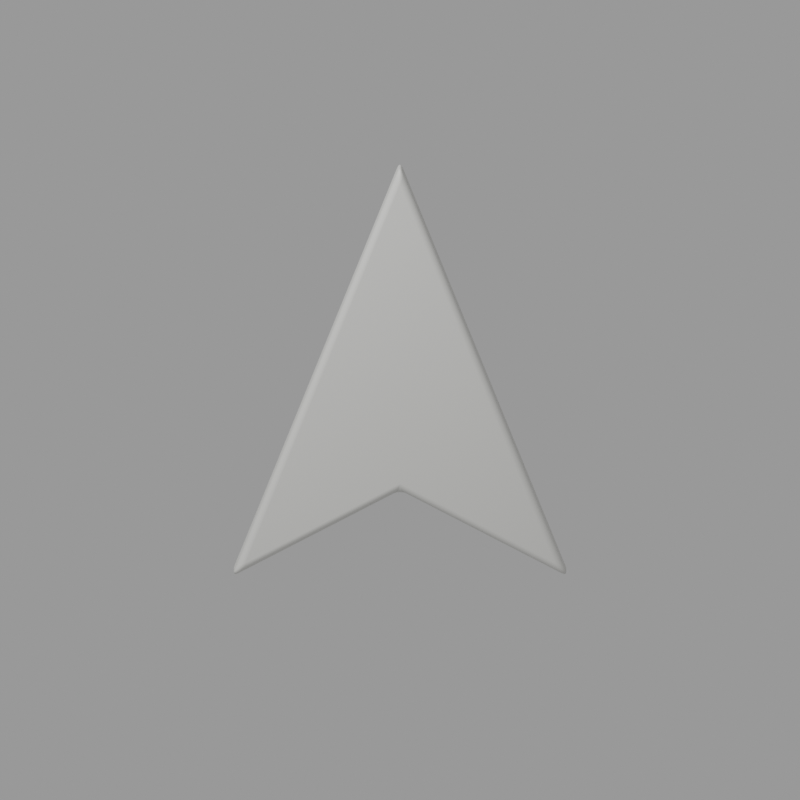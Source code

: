 # Source: cursor-v2.blend  (saved by Blender 5.2.44; exported with 4.5.12 LTS)
import bpy
from mathutils import Matrix  # noqa: F401  (used for matrix-valued properties, if any)

bpy.ops.wm.read_factory_settings(use_empty=True)
scene = bpy.context.scene
scene.name = 'Scene'

# ---- collections
col_collection = bpy.data.collections.new('Collection'); scene.collection.children.link(col_collection)

# ---- materials (node trees are filled in below, after node groups)
mat_cursor_porcelain = bpy.data.materials.new('Cursor_Porcelain')

# ---- material node trees
mat_cursor_porcelain.use_nodes = True; mat_cursor_porcelain.node_tree.nodes.clear()
_N = mat_cursor_porcelain.node_tree.nodes; _L = mat_cursor_porcelain.node_tree.links
n0 = _N.new('ShaderNodeBsdfPrincipled'); n0.name = 'Principled BSDF'; n0.location = (-200, 100)
n0.inputs[0].default_value = (0.72, 0.72, 0.69, 1.0)
n0.inputs[2].default_value = 0.6
n0.inputs[10].default_value = 0.005
n1 = _N.new('ShaderNodeOutputMaterial'); n1.name = 'Material Output'; n1.location = (200, 100)
_L.new(n0.outputs[0], n1.inputs[0])
n1.is_active_output = True

# ---- world
world_world = bpy.data.worlds.new('World'); scene.world = world_world
world_world.use_nodes = True; world_world.node_tree.nodes.clear()
_N = world_world.node_tree.nodes; _L = world_world.node_tree.links
n0 = _N.new('ShaderNodeOutputWorld'); n0.name = 'World Output'; n0.location = (200, 100)
n1 = _N.new('ShaderNodeBackground'); n1.name = 'Background'; n1.location = (-200, 100)
n1.inputs[0].default_value = (1.0, 1.0, 1.0, 1.0)
n1.inputs[1].default_value = 0.35
_L.new(n1.outputs[0], n0.inputs[0])
n0.is_active_output = True
world_world.color = (0.05088, 0.05088, 0.05088)
world_world.sun_shadow_jitter_overblur = 0.0

# ---- cameras
cam_camera = bpy.data.cameras.new('Camera')
cam_camera.type = 'ORTHO'
cam_camera.clip_end = 100.0
cam_camera.ortho_scale = 3.8

# ---- lights
light_light = bpy.data.lights.new('Light', 'AREA')
light_light.energy = 400.0
light_light.shadow_soft_size = 0.1
light_light.shape = 'DISK'
light_light.size = 4.0
light_light.size_y = 0.1

# ---- meshes
me_cursor_extrudedmesh = bpy.data.meshes.new('Cursor_ExtrudedMesh')
me_cursor_extrudedmesh.from_pydata([(0.0, -0.08, 1.15), (0.8, -0.08, -0.85), (0.0, -0.08, -0.43), (-0.8, -0.08, -0.85), (0.0, 0.08, 1.15), (0.8, 0.08, -0.85), (0.0, 0.08, -0.43), (-0.8, 0.08, -0.85)], [], [(3, 2, 1, 0), (4, 5, 6, 7), (0, 1, 5, 4), (1, 2, 6, 5), (2, 3, 7, 6), (3, 0, 4, 7)])
me_cursor_extrudedmesh.materials.append(mat_cursor_porcelain)
me_cursor_extrudedmesh.update()

# ---- objects
ob_cursor_extruded = bpy.data.objects.new('Cursor_Extruded', me_cursor_extrudedmesh)
ob_lgt_key = bpy.data.objects.new('LGT_key', light_light)
ob_cam_asset_review = bpy.data.objects.new('CAM_asset_review', cam_camera)

# ---- transforms, parenting, visibility, modifiers, constraints
ob_cursor_extruded.location = (0.0, 0.0, 0.0)
_m = ob_cursor_extruded.modifiers.new('Soft porcelain edges', 'BEVEL')
_m.width = 0.035
_m.width_pct = 0.035
_m.segments = 4
_m.harden_normals = True
_m = ob_cursor_extruded.modifiers.new('Weighted corner normals', 'WEIGHTED_NORMAL')
ob_lgt_key.location = (-3.0, -4.0, 5.0)
ob_lgt_key.rotation_euler = (0.7854, 1.43e-08, -0.6435)
ob_lgt_key.lock_rotations_4d = False
ob_lgt_key.empty_display_type = 'ARROWS'
ob_lgt_key.color = (0.0, 0.0, 0.0, 0.0)
ob_lgt_key.lineart.crease_threshold = 0.0
ob_cam_asset_review.location = (0.0, -5.2, 1.1)
ob_cam_asset_review.rotation_euler = (1.362, -0.0, 0.0)
ob_cam_asset_review.lock_rotations_4d = False
ob_cam_asset_review.empty_display_type = 'ARROWS'
ob_cam_asset_review.color = (0.0, 0.0, 0.0, 0.0)
ob_cam_asset_review.display_type = 'WIRE'
ob_cam_asset_review.lineart.crease_threshold = 0.0

# ---- collection membership
scene.collection.objects.link(ob_cursor_extruded)
col_collection.objects.link(ob_lgt_key)
col_collection.objects.link(ob_cam_asset_review)

# ---- scene / render settings (as saved in the file)
scene.camera = ob_cam_asset_review
scene.frame_start = 1; scene.frame_end = 250; scene.frame_set(1)
scene.render.engine = 'CYCLES'
scene.render.resolution_x = 512
scene.render.resolution_y = 512
scene.render.film_transparent = True
scene.render.bake_bias = 0.0
scene.render.bake_samples = 0
scene.render.compositor_device = 'GPU'
scene.cycles.samples = 16
scene.eevee.use_volume_custom_range = False
scene.eevee.fast_gi_thickness_near = 0.1
scene.eevee.fast_gi_thickness_far = 0.0
scene.eevee.ray_tracing_options.screen_trace_thickness = 0.1
bpy.context.view_layer.update()

